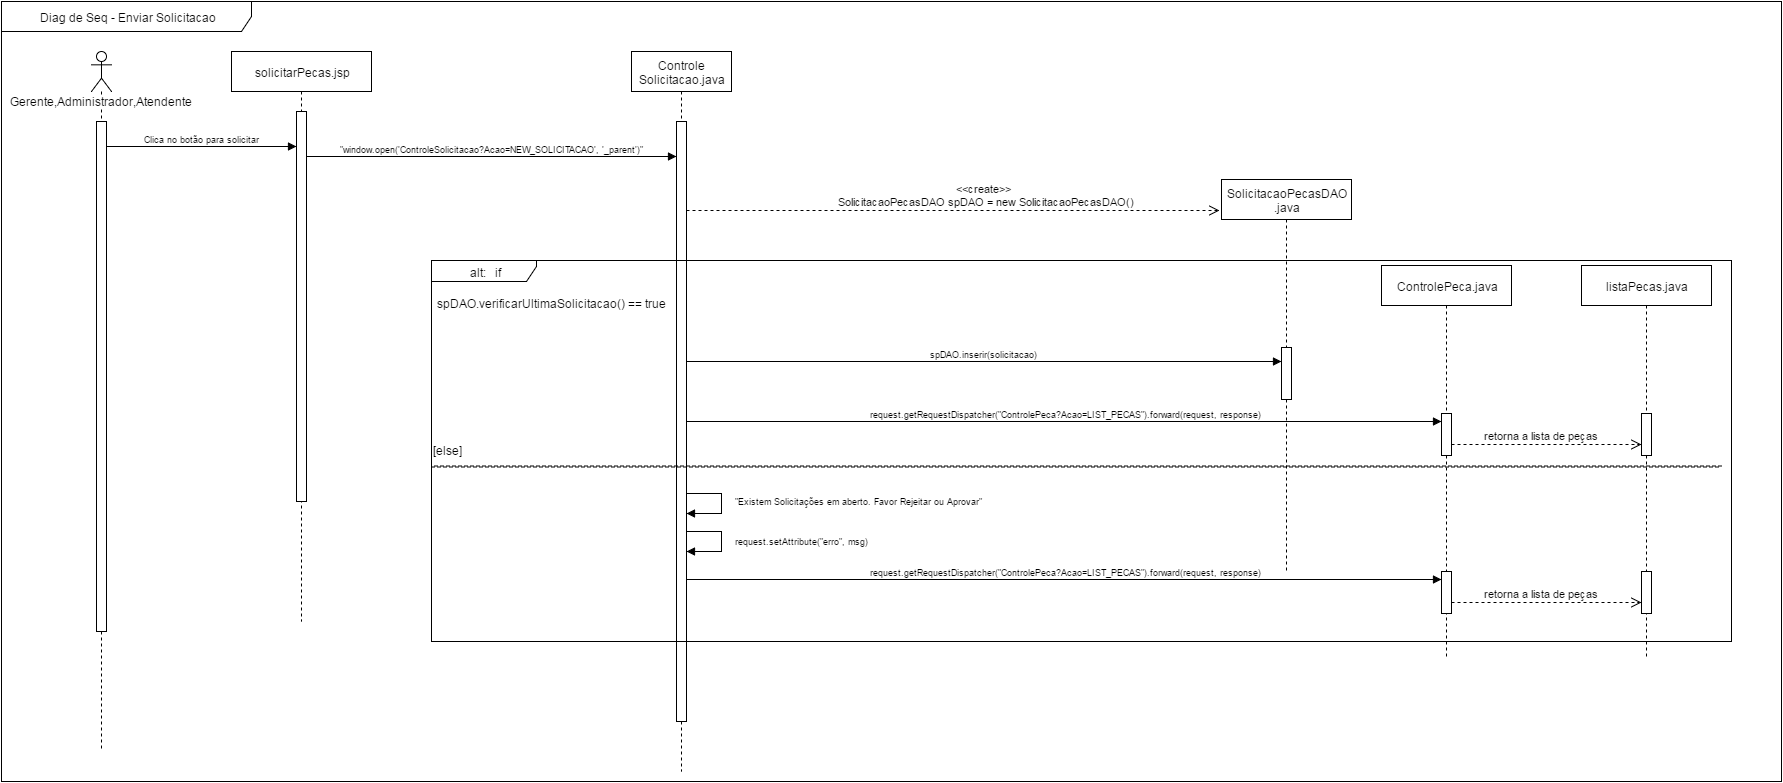

The diagram above was exported from draw.io. Its source (the exported page's mxGraphModel, read from the mxfile embedded in the PNG):
<mxGraphModel dx="880" dy="448" grid="1" gridSize="10" guides="1" tooltips="1" connect="1" arrows="1" fold="1" page="1" pageScale="1" pageWidth="826" pageHeight="1169" background="#ffffff" math="0" shadow="0">
  <root>
    <mxCell id="0" />
    <mxCell id="1" parent="0" />
    <mxCell id="6" value="&lt;div style=&quot;text-align: center&quot;&gt;&lt;span style=&quot;line-height: 1.26&quot;&gt;Diag de Seq - Enviar Solicitacao&lt;/span&gt;&lt;/div&gt;" style="shape=umlFrame;whiteSpace=wrap;html=1;width=250;height=30;" parent="1" vertex="1">
      <mxGeometry y="240" width="1780" height="780" as="geometry" />
    </mxCell>
    <mxCell id="9" value="Gerente,Administrador,Atendente" style="shape=umlLifeline;participant=umlActor;perimeter=lifelinePerimeter;whiteSpace=wrap;html=1;container=1;collapsible=0;recursiveResize=0;verticalAlign=top;spacingTop=36;labelBackgroundColor=#ffffff;" parent="1" vertex="1">
      <mxGeometry x="90" y="290" width="20" height="700" as="geometry" />
    </mxCell>
    <mxCell id="11" value="" style="html=1;points=[];perimeter=orthogonalPerimeter;" parent="9" vertex="1">
      <mxGeometry x="5" y="70" width="10" height="510" as="geometry" />
    </mxCell>
    <mxCell id="10" value="solicitarPecas.jsp" style="shape=umlLifeline;perimeter=lifelinePerimeter;whiteSpace=wrap;html=1;container=1;collapsible=0;recursiveResize=0;" parent="1" vertex="1">
      <mxGeometry x="230" y="290" width="140" height="570" as="geometry" />
    </mxCell>
    <mxCell id="13" value="" style="html=1;points=[];perimeter=orthogonalPerimeter;" parent="10" vertex="1">
      <mxGeometry x="65" y="60" width="10" height="390" as="geometry" />
    </mxCell>
    <mxCell id="14" value="&lt;span&gt;Controle&lt;/span&gt;&lt;div&gt;Solicitacao.java&lt;/div&gt;" style="shape=umlLifeline;perimeter=lifelinePerimeter;whiteSpace=wrap;html=1;container=1;collapsible=0;recursiveResize=0;" parent="1" vertex="1">
      <mxGeometry x="630" y="290" width="100" height="720" as="geometry" />
    </mxCell>
    <mxCell id="22" value="" style="html=1;points=[];perimeter=orthogonalPerimeter;fontFamily=Helvetica;fontSize=9;" parent="14" vertex="1">
      <mxGeometry x="45" y="70" width="10" height="600" as="geometry" />
    </mxCell>
    <mxCell id="26" value="Clica no botão para solicitar" style="html=1;verticalAlign=bottom;endArrow=block;shadow=0;strokeColor=#000000;fontFamily=Helvetica;fontSize=9;align=center;" parent="1" edge="1">
      <mxGeometry width="80" relative="1" as="geometry">
        <mxPoint x="105" y="385" as="sourcePoint" />
        <mxPoint x="295" y="385" as="targetPoint" />
      </mxGeometry>
    </mxCell>
    <mxCell id="28" value="&quot;window.open('ControleSolicitacao?Acao=NEW_SOLICITACAO', '_parent')&quot;" style="html=1;verticalAlign=bottom;endArrow=block;shadow=0;strokeColor=#000000;fontFamily=Helvetica;fontSize=9;align=center;" parent="1" edge="1">
      <mxGeometry width="80" relative="1" as="geometry">
        <mxPoint x="305" y="395" as="sourcePoint" />
        <mxPoint x="675" y="395" as="targetPoint" />
      </mxGeometry>
    </mxCell>
    <mxCell id="65" value="" style="text;html=1;resizable=0;autosize=1;align=left;verticalAlign=top;spacingTop=-4;" parent="1" connectable="0" vertex="1">
      <mxGeometry x="762" y="587" width="50" height="40" as="geometry" />
    </mxCell>
    <mxCell id="66" value="" style="text;html=1;resizable=0;autosize=1;align=left;verticalAlign=top;spacingTop=-4;" parent="1" connectable="0" vertex="1">
      <mxGeometry x="1104" y="673" width="50" height="40" as="geometry" />
    </mxCell>
    <mxCell id="67" value="" style="text;html=1;resizable=0;autosize=1;align=left;verticalAlign=top;spacingTop=-4;" parent="1" connectable="0" vertex="1">
      <mxGeometry x="1073" y="652" width="50" height="40" as="geometry" />
    </mxCell>
    <mxCell id="125" value="SolicitacaoPecasDAO&lt;div&gt;.java&lt;/div&gt;" style="shape=umlLifeline;perimeter=lifelinePerimeter;whiteSpace=wrap;html=1;container=1;collapsible=0;recursiveResize=0;" parent="1" vertex="1">
      <mxGeometry x="1220" y="418" width="130" height="392" as="geometry" />
    </mxCell>
    <mxCell id="126" value="" style="html=1;points=[];perimeter=orthogonalPerimeter;" parent="125" vertex="1">
      <mxGeometry x="60" y="168" width="10" height="52" as="geometry" />
    </mxCell>
    <mxCell id="127" value="&lt;span&gt;&amp;lt;&amp;lt;create&amp;gt;&amp;gt;&lt;/span&gt;&lt;div&gt;&amp;nbsp; SolicitacaoPecasDAO spDAO = new SolicitacaoPecasDAO()&lt;br&gt;&lt;/div&gt;" style="html=1;verticalAlign=bottom;endArrow=open;dashed=1;endSize=8;entryX=-0.02;entryY=0.009;entryPerimeter=0;" parent="1" edge="1">
      <mxGeometry x="120" y="-94" as="geometry">
        <mxPoint x="685" y="449" as="sourcePoint" />
        <mxPoint x="1218" y="449" as="targetPoint" />
        <mxPoint x="30" as="offset" />
      </mxGeometry>
    </mxCell>
    <mxCell id="225" value="spDAO.inserir(solicitacao)" style="html=1;verticalAlign=bottom;endArrow=block;shadow=0;strokeColor=#000000;fontFamily=Helvetica;fontSize=9;align=center;" parent="1" target="126" edge="1">
      <mxGeometry x="305.1560693641618" y="523.1907514450868" width="80" as="geometry">
        <mxPoint x="685" y="600" as="sourcePoint" />
        <mxPoint x="1265" y="600" as="targetPoint" />
      </mxGeometry>
    </mxCell>
    <mxCell id="226" value="&lt;div style=&quot;text-align: center&quot;&gt;alt:&amp;nbsp;&amp;nbsp; if&lt;/div&gt;" style="shape=umlFrame;whiteSpace=wrap;html=1;width=105;height=21;" parent="1" vertex="1">
      <mxGeometry x="430" y="499" width="1300" height="381" as="geometry" />
    </mxCell>
    <mxCell id="228" value="spDAO.verificarUltimaSolicitacao() == true" style="text;html=1;resizable=0;points=[];autosize=1;align=left;verticalAlign=top;spacingTop=-4;" parent="1" vertex="1">
      <mxGeometry x="434" y="533" width="240" height="20" as="geometry" />
    </mxCell>
    <mxCell id="229" value="" style="html=1;verticalAlign=bottom;endArrow=open;dashed=1;endSize=8;shape=link;width=-1;" parent="1" edge="1">
      <mxGeometry x="1034" y="1040" as="geometry">
        <mxPoint x="1720" y="705" as="sourcePoint" />
        <mxPoint x="430" y="705" as="targetPoint" />
        <mxPoint as="offset" />
      </mxGeometry>
    </mxCell>
    <mxCell id="230" value="[else]" style="text;html=1;resizable=0;points=[];autosize=1;align=left;verticalAlign=top;spacingTop=-4;" parent="1" vertex="1">
      <mxGeometry x="430" y="680" width="40" height="20" as="geometry" />
    </mxCell>
    <mxCell id="232" value="&quot;Existem Solicitações em aberto. Favor Rejeitar ou Aprovar&quot;&lt;br&gt;" style="edgeStyle=orthogonalEdgeStyle;html=1;align=left;spacingLeft=2;endArrow=block;rounded=0;shadow=0;strokeColor=#000000;fontFamily=Helvetica;fontSize=9;whiteSpace=wrap;" parent="1" edge="1">
      <mxGeometry as="geometry">
        <mxPoint x="685" y="732" as="sourcePoint" />
        <Array as="points">
          <mxPoint x="720" y="732" />
          <mxPoint x="720" y="752" />
        </Array>
        <mxPoint x="685" y="752" as="targetPoint" />
        <mxPoint x="45" y="-2" as="offset" />
      </mxGeometry>
    </mxCell>
    <mxCell id="233" value="ControlePeca&lt;span style=&quot;line-height: 1.2&quot;&gt;.java&lt;/span&gt;" style="shape=umlLifeline;perimeter=lifelinePerimeter;whiteSpace=wrap;html=1;container=1;collapsible=0;recursiveResize=0;" vertex="1" parent="1">
      <mxGeometry x="1380" y="504" width="130" height="392" as="geometry" />
    </mxCell>
    <mxCell id="234" value="" style="html=1;points=[];perimeter=orthogonalPerimeter;" vertex="1" parent="233">
      <mxGeometry x="60" y="148" width="10" height="42" as="geometry" />
    </mxCell>
    <mxCell id="243" value="&amp;nbsp;request.getRequestDispatcher(&quot;ControlePeca?Acao=LIST_PECAS&quot;).forward(request, response)" style="html=1;verticalAlign=bottom;endArrow=block;shadow=0;strokeColor=#000000;fontFamily=Helvetica;fontSize=9;align=center;" edge="1" parent="1" target="234">
      <mxGeometry x="305.1560693641618" y="583.1907514450868" width="80" as="geometry">
        <mxPoint x="685" y="660" as="sourcePoint" />
        <mxPoint x="1280" y="660" as="targetPoint" />
      </mxGeometry>
    </mxCell>
    <mxCell id="244" value="listaPecas&lt;span style=&quot;line-height: 1.2&quot;&gt;.java&lt;/span&gt;" style="shape=umlLifeline;perimeter=lifelinePerimeter;whiteSpace=wrap;html=1;container=1;collapsible=0;recursiveResize=0;" vertex="1" parent="1">
      <mxGeometry x="1580" y="504" width="130" height="392" as="geometry" />
    </mxCell>
    <mxCell id="245" value="" style="html=1;points=[];perimeter=orthogonalPerimeter;" vertex="1" parent="244">
      <mxGeometry x="60" y="148" width="10" height="42" as="geometry" />
    </mxCell>
    <mxCell id="251" value="" style="html=1;points=[];perimeter=orthogonalPerimeter;" vertex="1" parent="244">
      <mxGeometry x="-140" y="306" width="10" height="42" as="geometry" />
    </mxCell>
    <mxCell id="252" value="&amp;nbsp;request.getRequestDispatcher(&quot;ControlePeca?Acao=LIST_PECAS&quot;).forward(request, response)" style="html=1;verticalAlign=bottom;endArrow=block;shadow=0;strokeColor=#000000;fontFamily=Helvetica;fontSize=9;align=center;" edge="1" target="251" parent="244">
      <mxGeometry x="-1274.8439306358382" y="237.1907514450868" width="80" as="geometry">
        <mxPoint x="-895" y="314" as="sourcePoint" />
        <mxPoint x="-300" y="314" as="targetPoint" />
      </mxGeometry>
    </mxCell>
    <mxCell id="253" value="" style="html=1;points=[];perimeter=orthogonalPerimeter;" vertex="1" parent="244">
      <mxGeometry x="60" y="306" width="10" height="42" as="geometry" />
    </mxCell>
    <mxCell id="254" value="&lt;div&gt;&lt;span&gt;retorna a lista de peças&lt;/span&gt;&lt;br&gt;&lt;/div&gt;" style="html=1;verticalAlign=bottom;endArrow=open;dashed=1;endSize=8;" edge="1" target="253" parent="244">
      <mxGeometry x="-1580" y="-346" as="geometry">
        <mxPoint x="-130" y="337" as="sourcePoint" />
        <mxPoint x="40" y="337" as="targetPoint" />
        <mxPoint x="-5" as="offset" />
      </mxGeometry>
    </mxCell>
    <mxCell id="246" value="&lt;div&gt;&lt;span&gt;retorna a lista de peças&lt;/span&gt;&lt;br&gt;&lt;/div&gt;" style="html=1;verticalAlign=bottom;endArrow=open;dashed=1;endSize=8;" edge="1" parent="1" target="245">
      <mxGeometry as="geometry">
        <mxPoint x="1450" y="683" as="sourcePoint" />
        <mxPoint x="1620" y="683" as="targetPoint" />
        <mxPoint x="-5" as="offset" />
      </mxGeometry>
    </mxCell>
    <mxCell id="250" value="request.setAttribute(&quot;erro&quot;, msg)&lt;br&gt;" style="edgeStyle=orthogonalEdgeStyle;html=1;align=left;spacingLeft=2;endArrow=block;rounded=0;shadow=0;strokeColor=#000000;fontFamily=Helvetica;fontSize=9;whiteSpace=wrap;" edge="1" parent="1">
      <mxGeometry as="geometry">
        <mxPoint x="685" y="770" as="sourcePoint" />
        <Array as="points">
          <mxPoint x="720" y="770" />
          <mxPoint x="720" y="790" />
        </Array>
        <mxPoint x="685" y="790" as="targetPoint" />
        <mxPoint x="45" as="offset" />
      </mxGeometry>
    </mxCell>
  </root>
</mxGraphModel>